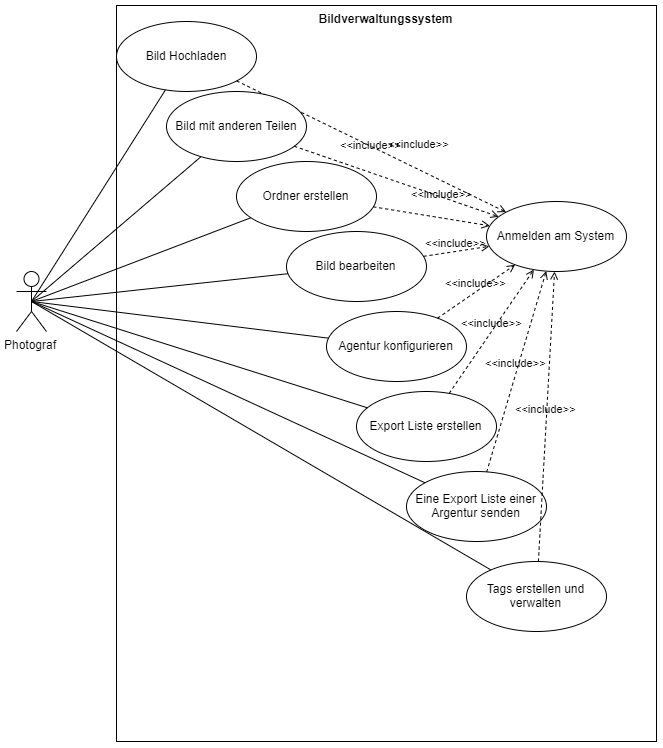

The diagram above was exported from draw.io. Its source (the exported page's mxGraphModel, read from the mxfile embedded in the PNG):
<mxGraphModel dx="748" dy="904" grid="1" gridSize="10" guides="1" tooltips="1" connect="1" arrows="1" fold="1" page="1" pageScale="1" pageWidth="827" pageHeight="1169" math="0" shadow="0">
  <root>
    <mxCell id="0" />
    <mxCell id="1" parent="0" />
    <mxCell id="fYUygjmDtN0ClLVM9_ce-1" value="Bildverwaltungssystem" style="shape=rect;html=1;verticalAlign=top;fontStyle=1;whiteSpace=wrap;align=center;" vertex="1" parent="1">
      <mxGeometry x="180" y="214" width="540" height="736" as="geometry" />
    </mxCell>
    <mxCell id="fYUygjmDtN0ClLVM9_ce-2" value="Photograf" style="shape=umlActor;html=1;verticalLabelPosition=bottom;verticalAlign=top;align=center;" vertex="1" parent="1">
      <mxGeometry x="80" y="480" width="30" height="60" as="geometry" />
    </mxCell>
    <mxCell id="fYUygjmDtN0ClLVM9_ce-5" value="Bild Hochladen" style="ellipse;whiteSpace=wrap;html=1;" vertex="1" parent="1">
      <mxGeometry x="180" y="230" width="140" height="70" as="geometry" />
    </mxCell>
    <mxCell id="fYUygjmDtN0ClLVM9_ce-6" value="Anmelden am System" style="ellipse;whiteSpace=wrap;html=1;" vertex="1" parent="1">
      <mxGeometry x="550" y="410" width="140" height="70" as="geometry" />
    </mxCell>
    <mxCell id="fYUygjmDtN0ClLVM9_ce-7" value="&amp;lt;&amp;lt;include&amp;gt;&amp;gt;" style="edgeStyle=none;html=1;endArrow=open;verticalAlign=bottom;dashed=1;labelBackgroundColor=none;" edge="1" parent="1" source="fYUygjmDtN0ClLVM9_ce-5" target="fYUygjmDtN0ClLVM9_ce-6">
      <mxGeometry x="0.3004" y="16" width="160" relative="1" as="geometry">
        <mxPoint x="60" y="660" as="sourcePoint" />
        <mxPoint x="220" y="660" as="targetPoint" />
        <mxPoint as="offset" />
      </mxGeometry>
    </mxCell>
    <mxCell id="fYUygjmDtN0ClLVM9_ce-8" value="" style="edgeStyle=none;html=1;endArrow=none;verticalAlign=bottom;exitX=0.5;exitY=0.5;exitDx=0;exitDy=0;exitPerimeter=0;" edge="1" parent="1" source="fYUygjmDtN0ClLVM9_ce-2" target="fYUygjmDtN0ClLVM9_ce-5">
      <mxGeometry width="160" relative="1" as="geometry">
        <mxPoint x="60" y="660" as="sourcePoint" />
        <mxPoint x="220" y="660" as="targetPoint" />
      </mxGeometry>
    </mxCell>
    <mxCell id="fYUygjmDtN0ClLVM9_ce-9" value="Bild mit anderen Teilen" style="ellipse;whiteSpace=wrap;html=1;" vertex="1" parent="1">
      <mxGeometry x="230" y="300" width="140" height="70" as="geometry" />
    </mxCell>
    <mxCell id="fYUygjmDtN0ClLVM9_ce-10" value="&amp;lt;&amp;lt;include&amp;gt;&amp;gt;" style="edgeStyle=none;html=1;endArrow=open;verticalAlign=bottom;dashed=1;labelBackgroundColor=none;" edge="1" parent="1" source="fYUygjmDtN0ClLVM9_ce-9" target="fYUygjmDtN0ClLVM9_ce-6">
      <mxGeometry x="-0.3013" y="18" width="160" relative="1" as="geometry">
        <mxPoint x="60" y="660" as="sourcePoint" />
        <mxPoint x="220" y="660" as="targetPoint" />
        <mxPoint as="offset" />
      </mxGeometry>
    </mxCell>
    <mxCell id="fYUygjmDtN0ClLVM9_ce-12" value="" style="edgeStyle=none;html=1;endArrow=none;verticalAlign=bottom;exitX=0.5;exitY=0.5;exitDx=0;exitDy=0;exitPerimeter=0;" edge="1" parent="1" source="fYUygjmDtN0ClLVM9_ce-2" target="fYUygjmDtN0ClLVM9_ce-9">
      <mxGeometry width="160" relative="1" as="geometry">
        <mxPoint x="70" y="660" as="sourcePoint" />
        <mxPoint x="230" y="660" as="targetPoint" />
      </mxGeometry>
    </mxCell>
    <mxCell id="fYUygjmDtN0ClLVM9_ce-14" value="Ordner erstellen" style="ellipse;whiteSpace=wrap;html=1;" vertex="1" parent="1">
      <mxGeometry x="300" y="370" width="140" height="70" as="geometry" />
    </mxCell>
    <mxCell id="fYUygjmDtN0ClLVM9_ce-16" value="&amp;lt;&amp;lt;include&amp;gt;&amp;gt;" style="edgeStyle=none;html=1;endArrow=open;verticalAlign=bottom;dashed=1;labelBackgroundColor=none;" edge="1" parent="1" source="fYUygjmDtN0ClLVM9_ce-14" target="fYUygjmDtN0ClLVM9_ce-6">
      <mxGeometry x="0.1322" y="15" width="160" relative="1" as="geometry">
        <mxPoint x="90" y="760" as="sourcePoint" />
        <mxPoint x="250" y="760" as="targetPoint" />
        <mxPoint as="offset" />
      </mxGeometry>
    </mxCell>
    <mxCell id="fYUygjmDtN0ClLVM9_ce-18" value="" style="edgeStyle=none;html=1;endArrow=none;verticalAlign=bottom;exitX=0.5;exitY=0.5;exitDx=0;exitDy=0;exitPerimeter=0;" edge="1" parent="1" source="fYUygjmDtN0ClLVM9_ce-2" target="fYUygjmDtN0ClLVM9_ce-14">
      <mxGeometry width="160" relative="1" as="geometry">
        <mxPoint x="90" y="760" as="sourcePoint" />
        <mxPoint x="250" y="760" as="targetPoint" />
      </mxGeometry>
    </mxCell>
    <mxCell id="fYUygjmDtN0ClLVM9_ce-19" value="Bild bearbeiten" style="ellipse;whiteSpace=wrap;html=1;" vertex="1" parent="1">
      <mxGeometry x="350" y="440" width="140" height="70" as="geometry" />
    </mxCell>
    <mxCell id="fYUygjmDtN0ClLVM9_ce-20" value="Agentur konfigurieren" style="ellipse;whiteSpace=wrap;html=1;" vertex="1" parent="1">
      <mxGeometry x="390" y="520" width="140" height="70" as="geometry" />
    </mxCell>
    <mxCell id="fYUygjmDtN0ClLVM9_ce-21" value="" style="edgeStyle=none;html=1;endArrow=none;verticalAlign=bottom;exitX=0.5;exitY=0.5;exitDx=0;exitDy=0;exitPerimeter=0;" edge="1" parent="1" source="fYUygjmDtN0ClLVM9_ce-2" target="fYUygjmDtN0ClLVM9_ce-19">
      <mxGeometry width="160" relative="1" as="geometry">
        <mxPoint x="60" y="740" as="sourcePoint" />
        <mxPoint x="220" y="740" as="targetPoint" />
      </mxGeometry>
    </mxCell>
    <mxCell id="fYUygjmDtN0ClLVM9_ce-22" value="" style="edgeStyle=none;html=1;endArrow=none;verticalAlign=bottom;exitX=0.5;exitY=0.5;exitDx=0;exitDy=0;exitPerimeter=0;" edge="1" parent="1" source="fYUygjmDtN0ClLVM9_ce-2" target="fYUygjmDtN0ClLVM9_ce-20">
      <mxGeometry width="160" relative="1" as="geometry">
        <mxPoint x="100" y="670" as="sourcePoint" />
        <mxPoint x="220" y="740" as="targetPoint" />
      </mxGeometry>
    </mxCell>
    <mxCell id="fYUygjmDtN0ClLVM9_ce-26" value="&amp;lt;&amp;lt;include&amp;gt;&amp;gt;" style="edgeStyle=none;html=1;endArrow=open;verticalAlign=bottom;dashed=1;labelBackgroundColor=none;" edge="1" parent="1" source="fYUygjmDtN0ClLVM9_ce-19" target="fYUygjmDtN0ClLVM9_ce-6">
      <mxGeometry width="160" relative="1" as="geometry">
        <mxPoint x="30" y="970" as="sourcePoint" />
        <mxPoint x="190" y="970" as="targetPoint" />
      </mxGeometry>
    </mxCell>
    <mxCell id="fYUygjmDtN0ClLVM9_ce-27" value="&amp;lt;&amp;lt;include&amp;gt;&amp;gt;" style="edgeStyle=none;html=1;endArrow=open;verticalAlign=bottom;dashed=1;labelBackgroundColor=none;" edge="1" parent="1" source="fYUygjmDtN0ClLVM9_ce-20" target="fYUygjmDtN0ClLVM9_ce-6">
      <mxGeometry width="160" relative="1" as="geometry">
        <mxPoint x="30" y="970" as="sourcePoint" />
        <mxPoint x="190" y="970" as="targetPoint" />
      </mxGeometry>
    </mxCell>
    <mxCell id="fYUygjmDtN0ClLVM9_ce-28" value="Export Liste erstellen" style="ellipse;whiteSpace=wrap;html=1;" vertex="1" parent="1">
      <mxGeometry x="420" y="600" width="140" height="70" as="geometry" />
    </mxCell>
    <mxCell id="fYUygjmDtN0ClLVM9_ce-29" value="Eine Export Liste einer Argentur senden" style="ellipse;whiteSpace=wrap;html=1;" vertex="1" parent="1">
      <mxGeometry x="470" y="680" width="140" height="70" as="geometry" />
    </mxCell>
    <mxCell id="fYUygjmDtN0ClLVM9_ce-33" value="&amp;lt;&amp;lt;include&amp;gt;&amp;gt;" style="edgeStyle=none;html=1;endArrow=open;verticalAlign=bottom;dashed=1;labelBackgroundColor=none;" edge="1" parent="1" source="fYUygjmDtN0ClLVM9_ce-28" target="fYUygjmDtN0ClLVM9_ce-6">
      <mxGeometry width="160" relative="1" as="geometry">
        <mxPoint x="30" y="970" as="sourcePoint" />
        <mxPoint x="190" y="970" as="targetPoint" />
      </mxGeometry>
    </mxCell>
    <mxCell id="fYUygjmDtN0ClLVM9_ce-34" value="" style="edgeStyle=none;html=1;endArrow=none;verticalAlign=bottom;exitX=0.5;exitY=0.5;exitDx=0;exitDy=0;exitPerimeter=0;" edge="1" parent="1" source="fYUygjmDtN0ClLVM9_ce-2" target="fYUygjmDtN0ClLVM9_ce-28">
      <mxGeometry width="160" relative="1" as="geometry">
        <mxPoint x="30" y="970" as="sourcePoint" />
        <mxPoint x="190" y="970" as="targetPoint" />
      </mxGeometry>
    </mxCell>
    <mxCell id="fYUygjmDtN0ClLVM9_ce-36" value="&amp;lt;&amp;lt;include&amp;gt;&amp;gt;" style="edgeStyle=none;html=1;endArrow=open;verticalAlign=bottom;dashed=1;labelBackgroundColor=none;" edge="1" parent="1" source="fYUygjmDtN0ClLVM9_ce-29" target="fYUygjmDtN0ClLVM9_ce-6">
      <mxGeometry width="160" relative="1" as="geometry">
        <mxPoint x="30" y="970" as="sourcePoint" />
        <mxPoint x="190" y="970" as="targetPoint" />
      </mxGeometry>
    </mxCell>
    <mxCell id="fYUygjmDtN0ClLVM9_ce-37" value="" style="edgeStyle=none;html=1;endArrow=none;verticalAlign=bottom;exitX=0.5;exitY=0.5;exitDx=0;exitDy=0;exitPerimeter=0;" edge="1" parent="1" source="fYUygjmDtN0ClLVM9_ce-2" target="fYUygjmDtN0ClLVM9_ce-29">
      <mxGeometry width="160" relative="1" as="geometry">
        <mxPoint x="40" y="970" as="sourcePoint" />
        <mxPoint x="200" y="970" as="targetPoint" />
      </mxGeometry>
    </mxCell>
    <mxCell id="fYUygjmDtN0ClLVM9_ce-38" value="Tags erstellen und verwalten" style="ellipse;whiteSpace=wrap;html=1;" vertex="1" parent="1">
      <mxGeometry x="530" y="770" width="140" height="70" as="geometry" />
    </mxCell>
    <mxCell id="fYUygjmDtN0ClLVM9_ce-40" value="" style="edgeStyle=none;html=1;endArrow=none;verticalAlign=bottom;exitX=0.5;exitY=0.5;exitDx=0;exitDy=0;exitPerimeter=0;" edge="1" parent="1" source="fYUygjmDtN0ClLVM9_ce-2" target="fYUygjmDtN0ClLVM9_ce-38">
      <mxGeometry width="160" relative="1" as="geometry">
        <mxPoint x="70" y="970" as="sourcePoint" />
        <mxPoint x="230" y="970" as="targetPoint" />
      </mxGeometry>
    </mxCell>
    <mxCell id="fYUygjmDtN0ClLVM9_ce-41" value="&amp;lt;&amp;lt;include&amp;gt;&amp;gt;" style="edgeStyle=none;html=1;endArrow=open;verticalAlign=bottom;dashed=1;labelBackgroundColor=none;" edge="1" parent="1" source="fYUygjmDtN0ClLVM9_ce-38" target="fYUygjmDtN0ClLVM9_ce-6">
      <mxGeometry width="160" relative="1" as="geometry">
        <mxPoint x="70" y="990" as="sourcePoint" />
        <mxPoint x="230" y="990" as="targetPoint" />
      </mxGeometry>
    </mxCell>
  </root>
</mxGraphModel>